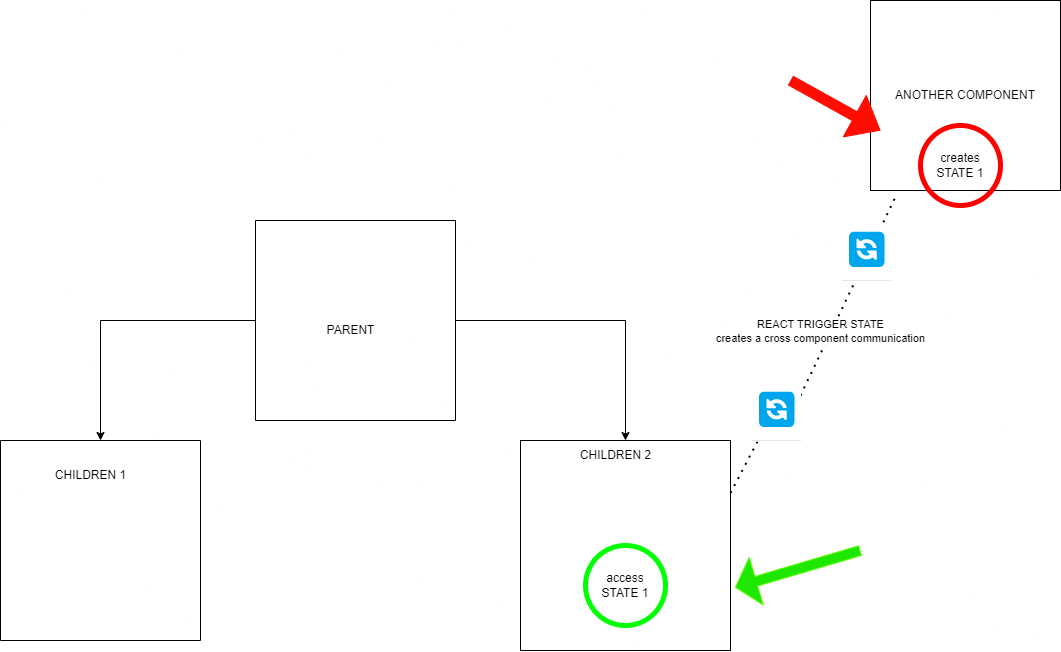

The diagram above was exported from draw.io. Its source (the exported page's mxGraphModel, read from the mxfile embedded in the PNG):
<mxGraphModel dx="2049" dy="1106" grid="1" gridSize="10" guides="1" tooltips="1" connect="1" arrows="1" fold="1" page="1" pageScale="1" pageWidth="850" pageHeight="1100" math="0" shadow="0" extFonts="Permanent Marker^https://fonts.googleapis.com/css?family=Permanent+Marker">
  <root>
    <mxCell id="0" />
    <mxCell id="1" parent="0" />
    <mxCell id="i3aqRusYa0St7AICxaAX-7" style="edgeStyle=orthogonalEdgeStyle;rounded=0;orthogonalLoop=1;jettySize=auto;html=1;" edge="1" parent="1" source="i3aqRusYa0St7AICxaAX-1" target="i3aqRusYa0St7AICxaAX-2">
      <mxGeometry relative="1" as="geometry" />
    </mxCell>
    <mxCell id="i3aqRusYa0St7AICxaAX-8" style="edgeStyle=orthogonalEdgeStyle;rounded=0;orthogonalLoop=1;jettySize=auto;html=1;entryX=0.5;entryY=0;entryDx=0;entryDy=0;" edge="1" parent="1" source="i3aqRusYa0St7AICxaAX-1" target="i3aqRusYa0St7AICxaAX-3">
      <mxGeometry relative="1" as="geometry" />
    </mxCell>
    <mxCell id="i3aqRusYa0St7AICxaAX-1" value="" style="swimlane;startSize=0;" vertex="1" parent="1">
      <mxGeometry x="365" y="430" width="200" height="200" as="geometry" />
    </mxCell>
    <mxCell id="i3aqRusYa0St7AICxaAX-2" value="" style="swimlane;startSize=0;" vertex="1" parent="1">
      <mxGeometry x="110" y="650" width="200" height="200" as="geometry" />
    </mxCell>
    <mxCell id="i3aqRusYa0St7AICxaAX-5" value="CHILDREN 1" style="text;html=1;align=center;verticalAlign=middle;resizable=0;points=[];autosize=1;strokeColor=none;fillColor=none;" vertex="1" parent="i3aqRusYa0St7AICxaAX-2">
      <mxGeometry x="45" y="20" width="90" height="30" as="geometry" />
    </mxCell>
    <mxCell id="i3aqRusYa0St7AICxaAX-3" value="" style="whiteSpace=wrap;html=1;aspect=fixed;fillColor=none;" vertex="1" parent="1">
      <mxGeometry x="630" y="650" width="210" height="210" as="geometry" />
    </mxCell>
    <mxCell id="i3aqRusYa0St7AICxaAX-4" value="PARENT" style="text;html=1;align=center;verticalAlign=middle;resizable=0;points=[];autosize=1;strokeColor=none;fillColor=none;" vertex="1" parent="1">
      <mxGeometry x="425" y="525" width="70" height="30" as="geometry" />
    </mxCell>
    <mxCell id="i3aqRusYa0St7AICxaAX-6" value="CHILDREN 2" style="text;html=1;align=center;verticalAlign=middle;resizable=0;points=[];autosize=1;strokeColor=none;fillColor=none;" vertex="1" parent="1">
      <mxGeometry x="680" y="650" width="90" height="30" as="geometry" />
    </mxCell>
    <mxCell id="i3aqRusYa0St7AICxaAX-9" value="ANOTHER COMPONENT" style="whiteSpace=wrap;html=1;aspect=fixed;fillColor=none;" vertex="1" parent="1">
      <mxGeometry x="980" y="210" width="190" height="190" as="geometry" />
    </mxCell>
    <mxCell id="i3aqRusYa0St7AICxaAX-10" value="" style="endArrow=none;dashed=1;html=1;dashPattern=1 3;strokeWidth=2;rounded=0;entryX=0.136;entryY=1.024;entryDx=0;entryDy=0;entryPerimeter=0;exitX=1;exitY=0.25;exitDx=0;exitDy=0;" edge="1" parent="1" source="i3aqRusYa0St7AICxaAX-39" target="i3aqRusYa0St7AICxaAX-9">
      <mxGeometry width="50" height="50" relative="1" as="geometry">
        <mxPoint x="380" y="440" as="sourcePoint" />
        <mxPoint x="430" y="390" as="targetPoint" />
      </mxGeometry>
    </mxCell>
    <mxCell id="i3aqRusYa0St7AICxaAX-13" value="REACT TRIGGER STATE&lt;br&gt;creates a cross component communication" style="edgeLabel;html=1;align=center;verticalAlign=middle;resizable=0;points=[];" vertex="1" connectable="0" parent="i3aqRusYa0St7AICxaAX-10">
      <mxGeometry x="0.1227" y="4" relative="1" as="geometry">
        <mxPoint x="-31" y="49" as="offset" />
      </mxGeometry>
    </mxCell>
    <mxCell id="i3aqRusYa0St7AICxaAX-11" value="creates STATE 1" style="text;html=1;strokeColor=none;fillColor=none;align=center;verticalAlign=middle;whiteSpace=wrap;rounded=0;" vertex="1" parent="1">
      <mxGeometry x="1040" y="360" width="60" height="30" as="geometry" />
    </mxCell>
    <mxCell id="i3aqRusYa0St7AICxaAX-12" value="access STATE 1" style="text;html=1;strokeColor=none;fillColor=none;align=center;verticalAlign=middle;whiteSpace=wrap;rounded=0;" vertex="1" parent="1">
      <mxGeometry x="705" y="780" width="60" height="30" as="geometry" />
    </mxCell>
    <mxCell id="i3aqRusYa0St7AICxaAX-14" value="" style="shape=flexArrow;endArrow=classic;html=1;rounded=0;endWidth=36.25;endSize=9.3;fillColor=#ff0d00;strokeColor=#ff0800;" edge="1" parent="1">
      <mxGeometry width="50" height="50" relative="1" as="geometry">
        <mxPoint x="900" y="290" as="sourcePoint" />
        <mxPoint x="990" y="340" as="targetPoint" />
      </mxGeometry>
    </mxCell>
    <mxCell id="i3aqRusYa0St7AICxaAX-16" value="" style="shape=flexArrow;endArrow=classic;html=1;rounded=0;entryX=1.021;entryY=0.7;entryDx=0;entryDy=0;entryPerimeter=0;endWidth=38.75;endSize=6.925;fillColor=#1FE800;strokeColor=#5eff00;" edge="1" parent="1" target="i3aqRusYa0St7AICxaAX-3">
      <mxGeometry width="50" height="50" relative="1" as="geometry">
        <mxPoint x="970" y="760" as="sourcePoint" />
        <mxPoint x="950" y="830" as="targetPoint" />
      </mxGeometry>
    </mxCell>
    <mxCell id="i3aqRusYa0St7AICxaAX-17" value="" style="ellipse;whiteSpace=wrap;html=1;aspect=fixed;fillColor=none;strokeColor=#03FF03;strokeWidth=5;" vertex="1" parent="1">
      <mxGeometry x="695" y="755" width="80" height="80" as="geometry" />
    </mxCell>
    <mxCell id="i3aqRusYa0St7AICxaAX-18" value="" style="ellipse;whiteSpace=wrap;html=1;aspect=fixed;fillColor=none;strokeColor=#ff0000;strokeWidth=5;" vertex="1" parent="1">
      <mxGeometry x="1030" y="335" width="80" height="80" as="geometry" />
    </mxCell>
    <mxCell id="i3aqRusYa0St7AICxaAX-40" value="&lt;h1 style=&quot;box-sizing: border-box; font-size: 2.25rem; margin: 0px 0px 16px; color: rgb(17, 17, 17); padding-bottom: 8px; font-weight: 700; line-height: 1.25; border-bottom: 1px solid rgba(0, 0, 0, 0.1); font-family: &amp;quot;Source Sans Pro&amp;quot;, &amp;quot;Lucida Grande&amp;quot;, sans-serif; font-style: normal; font-variant-ligatures: normal; font-variant-caps: normal; letter-spacing: normal; orphans: 2; text-align: -webkit-center; text-indent: 0px; text-transform: none; widows: 2; word-spacing: 0px; -webkit-text-stroke-width: 0px; background-color: rgb(255, 255, 255); text-decoration-thickness: initial; text-decoration-style: initial; text-decoration-color: initial;&quot;&gt;🔄&lt;/h1&gt;" style="text;whiteSpace=wrap;html=1;" vertex="1" parent="1">
      <mxGeometry x="950" y="430" width="50" height="60" as="geometry" />
    </mxCell>
    <mxCell id="i3aqRusYa0St7AICxaAX-41" value="" style="endArrow=none;dashed=1;html=1;dashPattern=1 3;strokeWidth=2;rounded=0;entryX=0.136;entryY=1.024;entryDx=0;entryDy=0;entryPerimeter=0;exitX=1;exitY=0.25;exitDx=0;exitDy=0;" edge="1" parent="1" source="i3aqRusYa0St7AICxaAX-3" target="i3aqRusYa0St7AICxaAX-39">
      <mxGeometry width="50" height="50" relative="1" as="geometry">
        <mxPoint x="840" y="703" as="sourcePoint" />
        <mxPoint x="1006" y="405" as="targetPoint" />
      </mxGeometry>
    </mxCell>
    <mxCell id="i3aqRusYa0St7AICxaAX-39" value="&lt;h1 style=&quot;box-sizing: border-box; font-size: 2.25rem; margin: 0px 0px 16px; color: rgb(17, 17, 17); padding-bottom: 8px; font-weight: 700; line-height: 1.25; border-bottom: 1px solid rgba(0, 0, 0, 0.1); font-family: &amp;quot;Source Sans Pro&amp;quot;, &amp;quot;Lucida Grande&amp;quot;, sans-serif; font-style: normal; font-variant-ligatures: normal; font-variant-caps: normal; letter-spacing: normal; orphans: 2; text-align: -webkit-center; text-indent: 0px; text-transform: none; widows: 2; word-spacing: 0px; -webkit-text-stroke-width: 0px; background-color: rgb(255, 255, 255); text-decoration-thickness: initial; text-decoration-style: initial; text-decoration-color: initial;&quot;&gt;🔄&lt;/h1&gt;" style="text;whiteSpace=wrap;html=1;" vertex="1" parent="1">
      <mxGeometry x="860" y="590" width="50" height="60" as="geometry" />
    </mxCell>
  </root>
</mxGraphModel>